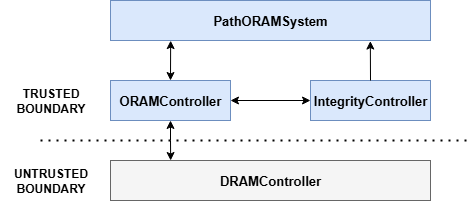

The diagram above was exported from draw.io. Its source (the exported page's mxGraphModel, read from the mxfile embedded in the PNG):
<mxGraphModel dx="1426" dy="751" grid="1" gridSize="10" guides="1" tooltips="1" connect="1" arrows="1" fold="1" page="1" pageScale="1" pageWidth="827" pageHeight="1169" math="0" shadow="0">
  <root>
    <mxCell id="0" />
    <mxCell id="1" parent="0" />
    <mxCell id="qehwYUw-PI-Wj5JNAsEW-5" style="rounded=0;orthogonalLoop=1;jettySize=auto;html=1;exitX=0.188;exitY=1.003;exitDx=0;exitDy=0;entryX=0.5;entryY=0;entryDx=0;entryDy=0;exitPerimeter=0;startArrow=classic;startFill=1;" parent="1" source="qehwYUw-PI-Wj5JNAsEW-1" target="qehwYUw-PI-Wj5JNAsEW-2" edge="1">
      <mxGeometry relative="1" as="geometry" />
    </mxCell>
    <mxCell id="qehwYUw-PI-Wj5JNAsEW-1" value="PathORAMSystem" style="rounded=0;whiteSpace=wrap;html=1;fontSize=13;fontStyle=1;fillColor=#dae8fc;strokeColor=#6c8ebf;" parent="1" vertex="1">
      <mxGeometry x="160" y="120" width="320" height="40" as="geometry" />
    </mxCell>
    <mxCell id="qehwYUw-PI-Wj5JNAsEW-11" style="edgeStyle=orthogonalEdgeStyle;rounded=0;orthogonalLoop=1;jettySize=auto;html=1;entryX=0;entryY=0.5;entryDx=0;entryDy=0;startArrow=classic;startFill=1;" parent="1" source="qehwYUw-PI-Wj5JNAsEW-2" target="qehwYUw-PI-Wj5JNAsEW-3" edge="1">
      <mxGeometry relative="1" as="geometry" />
    </mxCell>
    <mxCell id="qehwYUw-PI-Wj5JNAsEW-2" value="ORAMController" style="rounded=0;whiteSpace=wrap;html=1;fontSize=13;fontStyle=1;fillColor=#dae8fc;strokeColor=#6c8ebf;" parent="1" vertex="1">
      <mxGeometry x="160" y="200" width="120" height="40" as="geometry" />
    </mxCell>
    <mxCell id="qehwYUw-PI-Wj5JNAsEW-3" value="IntegrityController" style="rounded=0;whiteSpace=wrap;html=1;fontSize=13;fontStyle=1;fillColor=#dae8fc;strokeColor=#6c8ebf;" parent="1" vertex="1">
      <mxGeometry x="360" y="200" width="120" height="40" as="geometry" />
    </mxCell>
    <mxCell id="qehwYUw-PI-Wj5JNAsEW-4" value="DRAMController" style="rounded=0;whiteSpace=wrap;html=1;fontSize=13;fontStyle=1;fillColor=#f5f5f5;fontColor=#000000;strokeColor=#666666;" parent="1" vertex="1">
      <mxGeometry x="160" y="280" width="320" height="40" as="geometry" />
    </mxCell>
    <mxCell id="qehwYUw-PI-Wj5JNAsEW-6" style="rounded=0;orthogonalLoop=1;jettySize=auto;html=1;exitX=0.812;exitY=1.014;exitDx=0;exitDy=0;entryX=0.5;entryY=0;entryDx=0;entryDy=0;exitPerimeter=0;startArrow=classic;startFill=1;endArrow=none;endFill=0;" parent="1" source="qehwYUw-PI-Wj5JNAsEW-1" target="qehwYUw-PI-Wj5JNAsEW-3" edge="1">
      <mxGeometry relative="1" as="geometry">
        <mxPoint x="419.89" y="160" as="sourcePoint" />
        <mxPoint x="419.89" y="200" as="targetPoint" />
      </mxGeometry>
    </mxCell>
    <mxCell id="qehwYUw-PI-Wj5JNAsEW-9" style="edgeStyle=orthogonalEdgeStyle;rounded=0;orthogonalLoop=1;jettySize=auto;html=1;entryX=0.188;entryY=0;entryDx=0;entryDy=0;entryPerimeter=0;startArrow=classic;startFill=1;" parent="1" source="qehwYUw-PI-Wj5JNAsEW-2" target="qehwYUw-PI-Wj5JNAsEW-4" edge="1">
      <mxGeometry relative="1" as="geometry" />
    </mxCell>
    <mxCell id="qehwYUw-PI-Wj5JNAsEW-12" value="" style="endArrow=none;dashed=1;html=1;dashPattern=1 3;strokeWidth=2;rounded=0;" parent="1" edge="1">
      <mxGeometry width="50" height="50" relative="1" as="geometry">
        <mxPoint x="90" y="260" as="sourcePoint" />
        <mxPoint x="520.3333333333334" y="260" as="targetPoint" />
      </mxGeometry>
    </mxCell>
    <mxCell id="qehwYUw-PI-Wj5JNAsEW-13" value="UNTRUSTED&lt;br&gt;BOUNDARY" style="text;html=1;align=center;verticalAlign=middle;resizable=0;points=[];autosize=1;strokeColor=none;fillColor=none;fontStyle=1" parent="1" vertex="1">
      <mxGeometry x="50" y="280" width="100" height="40" as="geometry" />
    </mxCell>
    <mxCell id="qehwYUw-PI-Wj5JNAsEW-14" value="TRUSTED&lt;br&gt;BOUNDARY" style="text;html=1;align=center;verticalAlign=middle;resizable=0;points=[];autosize=1;strokeColor=none;fillColor=none;fontStyle=1" parent="1" vertex="1">
      <mxGeometry x="55" y="200" width="90" height="40" as="geometry" />
    </mxCell>
  </root>
</mxGraphModel>